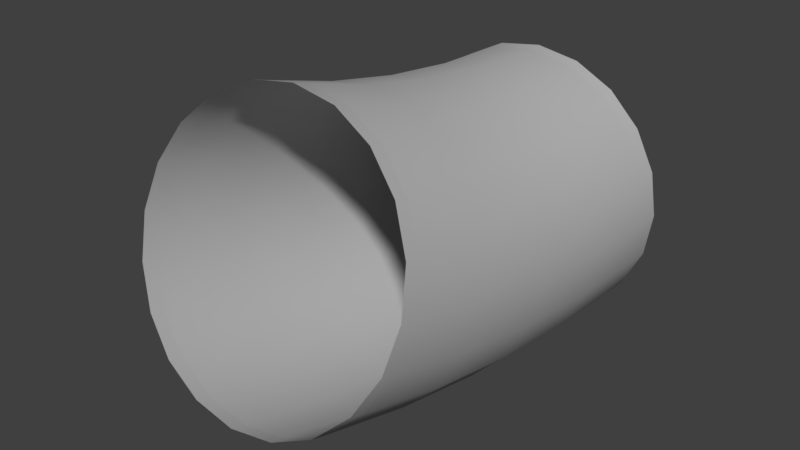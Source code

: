 # Source: s03_10degbend_aa.blend  (saved by Blender 2.78.0; exported with 4.5.12 LTS)
import bpy
from mathutils import Matrix  # noqa: F401  (used for matrix-valued properties, if any)

bpy.ops.wm.read_factory_settings(use_empty=True)
scene = bpy.context.scene
scene.name = 'Scene'

# ---- collections
col_collection_1 = bpy.data.collections.new('Collection 1'); scene.collection.children.link(col_collection_1)

# ---- materials (node trees are filled in below, after node groups)
mat_lambert2 = bpy.data.materials.new('lambert2')
mat_lambert2.alpha_threshold = 0.0
mat_lambert2.use_transparent_shadow = False
mat_lambert2.diffuse_color = (0.5, 0.5, 0.5, 1.0)
mat_lambert2.specular_color = (0.25, 0.25, 0.25)
mat_lambert2.roughness = 0.5

# ---- material node trees

# ---- world
world_world = bpy.data.worlds.new('World'); scene.world = world_world
world_world.color = (0.05088, 0.05088, 0.05088)
world_world.use_sun_shadow = False
world_world.sun_shadow_jitter_overblur = 0.0
world_world.cycles.sampling_method = 'MANUAL'

# ---- meshes
me_vm = bpy.data.meshes.new('VM')
me_vm.from_pydata([(-38.0, 2.337e-06, 9.865e-05), (-36.14, 11.74, 9.466e-05), (-30.74, 22.34, 9.074e-05), (-22.34, 30.74, 8.726e-05), (-11.74, 36.14, 8.458e-05), (-3.662e-06, 38.0, 8.295e-05), (11.74, 36.14, 8.253e-05), (22.34, 30.74, 8.336e-05), (30.74, 22.34, 8.536e-05), (36.14, 11.74, 8.834e-05), (38.0, 5.999e-06, 9.201e-05), (36.14, -11.74, 9.6e-05), (30.74, -22.34, 9.992e-05), (22.34, -30.74, 0.0001034), (11.74, -36.14, 0.0001061), (3.662e-06, -38.0, 0.0001077), (-11.74, -36.14, 0.0001081), (-22.34, -30.74, 0.0001073), (-30.74, -22.34, 0.0001053), (-36.14, -11.74, 0.0001023), (11.74, -36.14, 4.0), (4.012e-06, -38.0, 4.0), (-11.74, -36.14, 4.0), (-22.34, -30.74, 4.0), (-30.74, -22.34, 4.0), (-36.14, -11.74, 4.0), (-38.0, 3.64e-06, 4.0), (-36.14, 11.74, 4.0), (-30.74, 22.34, 4.0), (-22.34, 30.74, 4.0), (-11.74, 36.14, 4.0), (-3.312e-06, 38.0, 4.0), (11.74, 36.14, 4.0), (22.34, 30.74, 4.0), (30.74, 22.34, 4.0), (36.14, 11.74, 4.0), (38.0, 7.302e-06, 4.0), (36.14, -11.74, 4.0), (30.74, -22.34, 4.0), (22.34, -30.74, 4.0), (-38.0, 15.21, 98.36), (-36.14, 26.38, 94.73), (-30.74, 36.46, 91.46), (-22.34, 44.45, 88.86), (-11.74, 49.58, 87.19), (3.91e-06, 51.35, 86.62), (11.74, 49.58, 87.19), (22.34, 44.45, 88.86), (30.74, 36.46, 91.46), (36.14, 26.38, 94.73), (38.0, 15.21, 98.36), (36.14, 4.045, 102.0), (30.74, -6.03, 105.3), (22.34, -14.02, 107.9), (11.74, -19.16, 109.5), (1.329e-05, -20.93, 110.1), (-11.74, -19.16, 109.5), (-22.34, -14.02, 107.9), (-30.74, -6.03, 105.3), (-36.14, 4.045, 102.0), (-38.0, 16.45, 102.2), (-36.14, 27.61, 98.52), (-30.74, 37.69, 95.25), (-22.34, 45.68, 92.65), (-11.74, 50.82, 90.98), (4.242e-06, 52.59, 90.41), (11.74, 50.82, 90.98), (22.34, 45.68, 92.65), (30.74, 37.69, 95.25), (36.14, 27.61, 98.52), (38.0, 16.45, 102.2), (36.14, 5.277, 105.8), (30.74, -4.798, 109.1), (22.34, -12.79, 111.7), (11.74, -17.93, 113.3), (1.362e-05, -19.7, 113.9), (-11.74, -17.93, 113.3), (-22.34, -12.79, 111.7), (-30.74, -4.798, 109.1), (-36.14, 5.277, 105.8), (11.74, 36.98, 25.09), (22.34, 31.6, 25.52), (30.74, 23.22, 26.19), (36.14, 12.66, 27.04), (38.0, 0.959, 27.97), (36.14, -10.75, 28.91), (30.74, -21.31, 29.76), (22.34, -29.69, 30.43), (11.74, -35.07, 30.86), (6.373e-06, -36.92, 31.01), (-11.74, -35.07, 30.86), (-22.34, -29.69, 30.43), (-30.74, -21.31, 29.76), (-36.14, -10.75, 28.91), (-38.0, 0.959, 27.97), (-36.14, 12.66, 27.04), (-30.74, 23.22, 26.19), (-22.34, 31.6, 25.52), (-11.74, 36.98, 25.09), (-1.482e-06, 38.84, 24.94), (11.74, 39.51, 46.04), (22.34, 34.18, 46.9), (30.74, 25.88, 48.24), (36.14, 15.42, 49.93), (38.0, 3.83, 51.8), (36.14, -7.763, 53.67), (30.74, -18.22, 55.35), (22.34, -26.52, 56.69), (11.74, -31.85, 57.55), (8.719e-06, -33.69, 57.85), (-11.74, -31.85, 57.55), (-22.34, -26.52, 56.69), (-30.74, -18.22, 55.35), (-36.14, -7.763, 53.67), (-38.0, 3.83, 51.8), (-36.14, 15.42, 49.93), (-30.74, 25.88, 48.24), (-22.34, 34.18, 46.9), (-11.74, 39.51, 46.04), (3.37e-07, 41.34, 45.74), (11.74, 43.7, 66.73), (22.34, 38.46, 68.01), (30.74, 30.29, 70.01), (36.14, 20.0, 72.52), (38.0, 8.594, 75.31), (36.14, -2.812, 78.1), (30.74, -13.1, 80.62), (22.34, -21.27, 82.62), (11.74, -26.51, 83.9), (1.104e-05, -28.32, 84.34), (-11.74, -26.51, 83.9), (-22.34, -21.27, 82.62), (-30.74, -13.1, 80.62), (-36.14, -2.812, 78.1), (-38.0, 8.594, 75.31), (-36.14, 20.0, 72.52), (-30.74, 30.29, 70.01), (-22.34, 38.46, 68.01), (-11.74, 43.7, 66.73), (2.133e-06, 45.51, 66.28)], [], [(21, 20, 14, 15), (22, 21, 15, 16), (23, 22, 16, 17), (24, 23, 17, 18), (25, 24, 18, 19), (26, 25, 19, 0), (27, 26, 0, 1), (28, 27, 1, 2), (29, 28, 2, 3), (30, 29, 3, 4), (31, 30, 4, 5), (32, 31, 5, 6), (33, 32, 6, 7), (34, 33, 7, 8), (35, 34, 8, 9), (36, 35, 9, 10), (37, 36, 10, 11), (38, 37, 11, 12), (39, 38, 12, 13), (20, 39, 13, 14), (41, 40, 134, 135), (42, 41, 135, 136), (43, 42, 136, 137), (44, 43, 137, 138), (45, 44, 138, 139), (46, 45, 139, 120), (47, 46, 120, 121), (48, 47, 121, 122), (49, 48, 122, 123), (50, 49, 123, 124), (51, 50, 124, 125), (52, 51, 125, 126), (53, 52, 126, 127), (54, 53, 127, 128), (55, 54, 128, 129), (56, 55, 129, 130), (57, 56, 130, 131), (58, 57, 131, 132), (59, 58, 132, 133), (40, 59, 133, 134), (55, 75, 74, 54), (56, 76, 75, 55), (57, 77, 76, 56), (58, 78, 77, 57), (59, 79, 78, 58), (40, 60, 79, 59), (41, 61, 60, 40), (42, 62, 61, 41), (43, 63, 62, 42), (44, 64, 63, 43), (45, 65, 64, 44), (46, 66, 65, 45), (47, 67, 66, 46), (48, 68, 67, 47), (49, 69, 68, 48), (50, 70, 69, 49), (51, 71, 70, 50), (52, 72, 71, 51), (53, 73, 72, 52), (54, 74, 73, 53), (81, 80, 32, 33), (82, 81, 33, 34), (83, 82, 34, 35), (84, 83, 35, 36), (85, 84, 36, 37), (86, 85, 37, 38), (87, 86, 38, 39), (88, 87, 39, 20), (89, 88, 20, 21), (90, 89, 21, 22), (91, 90, 22, 23), (92, 91, 23, 24), (93, 92, 24, 25), (94, 93, 25, 26), (95, 94, 26, 27), (96, 95, 27, 28), (97, 96, 28, 29), (98, 97, 29, 30), (99, 98, 30, 31), (80, 99, 31, 32), (101, 100, 80, 81), (102, 101, 81, 82), (103, 102, 82, 83), (104, 103, 83, 84), (105, 104, 84, 85), (106, 105, 85, 86), (107, 106, 86, 87), (108, 107, 87, 88), (109, 108, 88, 89), (110, 109, 89, 90), (111, 110, 90, 91), (112, 111, 91, 92), (113, 112, 92, 93), (114, 113, 93, 94), (115, 114, 94, 95), (116, 115, 95, 96), (117, 116, 96, 97), (118, 117, 97, 98), (119, 118, 98, 99), (100, 119, 99, 80), (121, 120, 100, 101), (122, 121, 101, 102), (123, 122, 102, 103), (124, 123, 103, 104), (125, 124, 104, 105), (126, 125, 105, 106), (127, 126, 106, 107), (128, 127, 107, 108), (129, 128, 108, 109), (130, 129, 109, 110), (131, 130, 110, 111), (132, 131, 111, 112), (133, 132, 112, 113), (134, 133, 113, 114), (135, 134, 114, 115), (136, 135, 115, 116), (137, 136, 116, 117), (138, 137, 117, 118), (139, 138, 118, 119), (120, 139, 119, 100)])
me_vm.polygons.foreach_set('use_smooth', [True] * 120)
_k = set([(0, 1), (0, 19), (1, 2), (2, 3), (3, 4), (4, 5), (5, 6), (6, 7), (7, 8), (8, 9), (9, 10), (10, 11), (11, 12), (12, 13), (13, 14), (14, 15), (15, 16), (16, 17), (17, 18), (18, 19), (20, 21), (20, 39), (21, 22), (22, 23), (23, 24), (24, 25), (25, 26), (27, 28), (28, 29), (29, 30), (30, 31), (31, 32), (32, 33), (33, 34), (34, 35), (36, 37), (37, 38), (38, 39), (41, 42), (42, 43), (43, 44), (44, 45), (45, 46), (46, 47), (47, 48), (48, 49), (51, 52), (52, 53), (53, 54), (54, 55), (55, 56), (56, 57), (57, 58), (58, 59), (60, 61), (60, 79), (61, 62), (62, 63), (63, 64), (64, 65), (65, 66), (66, 67), (67, 68), (68, 69), (69, 70), (70, 71), (71, 72), (72, 73), (73, 74), (74, 75), (75, 76), (76, 77), (77, 78), (78, 79)])
me_vm.attributes.new('sharp_edge', 'BOOLEAN', 'EDGE').data.foreach_set('value', [ (min(e.vertices), max(e.vertices)) in _k for e in me_vm.edges])
_uv = me_vm.uv_layers.new(name='map1')
_uv.uv.foreach_set('vector', [0.4594, 0.5008, 0.4586, 0.451, 0.4751, 0.4507, 0.4759, 0.5009, 0.4587, 0.5502, 0.4594, 0.5008, 0.4759, 0.5009, 0.4753, 0.5508, 0.4562, 0.6001, 0.4587, 0.5502, 0.4753, 0.5508, 0.4728, 0.6012, 0.4525, 0.6504, 0.4562, 0.6001, 0.4728, 0.6012, 0.4692, 0.652, 0.4474, 0.7005, 0.4525, 0.6504, 0.4692, 0.652, 0.464, 0.7025, 0.4413, 0.7503, 0.4474, 0.7005, 0.464, 0.7025, 0.4577, 0.7526, 0.4345, 0.7999, 0.4413, 0.7503, 0.4577, 0.7526, 0.4511, 0.8024, 0.427, 0.8497, 0.4345, 0.7999, 0.4511, 0.8024, 0.4434, 0.8524, 0.4191, 0.8993, 0.427, 0.8497, 0.4434, 0.8524, 0.4354, 0.9024, 0.4099, 0.9476, 0.4191, 0.8993, 0.4354, 0.9024, 0.4259, 0.9513, 0.3989, 0.9932, 0.4099, 0.9476, 0.4259, 0.9513, 0.4138, 0.9969, 0.4103, 0.05448, 0.3994, 0.009602, 0.4135, 0.005922, 0.426, 0.05106, 0.4193, 0.1027, 0.4103, 0.05448, 0.426, 0.05106, 0.4355, 0.09993, 0.4273, 0.1522, 0.4193, 0.1027, 0.4355, 0.09993, 0.4438, 0.1499, 0.4346, 0.202, 0.4273, 0.1522, 0.4438, 0.1499, 0.4511, 0.1999, 0.4413, 0.2517, 0.4346, 0.202, 0.4511, 0.1999, 0.4577, 0.2498, 0.4473, 0.3012, 0.4413, 0.2517, 0.4577, 0.2498, 0.4638, 0.2994, 0.4523, 0.351, 0.4473, 0.3012, 0.4638, 0.2994, 0.4688, 0.3496, 0.4562, 0.4011, 0.4523, 0.351, 0.4688, 0.3496, 0.4729, 0.4002, 0.4586, 0.451, 0.4562, 0.4011, 0.4729, 0.4002, 0.4751, 0.4507, 0.05124, 0.8027, 0.0439, 0.7521, 0.1441, 0.7419, 0.1478, 0.7912, 0.05947, 0.8525, 0.05124, 0.8027, 0.1478, 0.7912, 0.152, 0.8403, 0.06827, 0.9015, 0.05947, 0.8525, 0.152, 0.8403, 0.1564, 0.8886, 0.07782, 0.9489, 0.06827, 0.9015, 0.1564, 0.8886, 0.1612, 0.9357, 0.08865, 0.9933, 0.07782, 0.9489, 0.1612, 0.9357, 0.166, 0.9808, 0.07885, 0.05189, 0.08996, 0.006928, 0.1675, 0.02026, 0.1623, 0.06541, 0.06904, 0.09943, 0.07885, 0.05189, 0.1623, 0.06541, 0.1573, 0.1125, 0.06026, 0.1481, 0.06904, 0.09943, 0.1573, 0.1125, 0.1527, 0.1607, 0.05185, 0.1978, 0.06026, 0.1481, 0.1527, 0.1607, 0.1483, 0.2098, 0.04423, 0.2483, 0.05185, 0.1978, 0.1483, 0.2098, 0.1445, 0.259, 0.03749, 0.2992, 0.04423, 0.2483, 0.1445, 0.259, 0.1412, 0.3082, 0.03189, 0.3494, 0.03749, 0.2992, 0.1412, 0.3082, 0.1385, 0.3567, 0.02816, 0.3996, 0.03189, 0.3494, 0.1385, 0.3567, 0.1367, 0.405, 0.02551, 0.4504, 0.02816, 0.3996, 0.1367, 0.405, 0.1355, 0.4529, 0.02438, 0.5006, 0.02551, 0.4504, 0.1355, 0.4529, 0.1353, 0.5006, 0.02576, 0.5511, 0.02438, 0.5006, 0.1353, 0.5006, 0.1355, 0.5484, 0.02828, 0.6018, 0.02576, 0.5511, 0.1355, 0.5484, 0.1366, 0.5963, 0.03207, 0.6514, 0.02828, 0.6018, 0.1366, 0.5963, 0.1384, 0.6444, 0.03745, 0.7013, 0.03207, 0.6514, 0.1384, 0.6444, 0.1409, 0.6929, 0.0439, 0.7521, 0.03745, 0.7013, 0.1409, 0.6929, 0.1441, 0.7419, 0.02438, 0.5006, 0.007939, 0.5006, 0.008448, 0.4498, 0.02551, 0.4504, 0.02576, 0.5511, 0.008735, 0.5517, 0.007939, 0.5006, 0.02438, 0.5006, 0.02828, 0.6018, 0.01166, 0.6029, 0.008735, 0.5517, 0.02576, 0.5511, 0.03207, 0.6514, 0.01585, 0.6529, 0.01166, 0.6029, 0.02828, 0.6018, 0.03745, 0.7013, 0.0205, 0.7032, 0.01585, 0.6529, 0.03207, 0.6514, 0.0439, 0.7521, 0.02714, 0.7543, 0.0205, 0.7032, 0.03745, 0.7013, 0.05124, 0.8027, 0.03463, 0.8053, 0.02714, 0.7543, 0.0439, 0.7521, 0.05947, 0.8525, 0.04312, 0.8553, 0.03463, 0.8053, 0.05124, 0.8027, 0.06827, 0.9015, 0.05229, 0.9045, 0.04312, 0.8553, 0.05947, 0.8525, 0.07782, 0.9489, 0.06245, 0.9524, 0.05229, 0.9045, 0.06827, 0.9015, 0.08865, 0.9933, 0.07474, 0.9969, 0.06245, 0.9524, 0.07782, 0.9489, 0.07885, 0.05189, 0.06337, 0.04839, 0.07587, 0.003198, 0.08996, 0.006928, 0.06904, 0.09943, 0.05302, 0.09643, 0.06337, 0.04839, 0.07885, 0.05189, 0.06026, 0.1481, 0.04401, 0.1453, 0.05302, 0.09643, 0.06904, 0.09943, 0.05185, 0.1978, 0.03527, 0.1952, 0.04401, 0.1453, 0.06026, 0.1481, 0.04423, 0.2483, 0.02745, 0.2461, 0.03527, 0.1952, 0.05185, 0.1978, 0.03749, 0.2992, 0.02047, 0.2973, 0.02745, 0.2461, 0.04423, 0.2483, 0.03189, 0.3494, 0.01554, 0.3479, 0.02047, 0.2973, 0.03749, 0.2992, 0.02816, 0.3996, 0.01147, 0.3985, 0.01554, 0.3479, 0.03189, 0.3494, 0.02551, 0.4504, 0.008448, 0.4498, 0.01147, 0.3985, 0.02816, 0.3996, 0.3313, 0.114, 0.3272, 0.06674, 0.4103, 0.05448, 0.4193, 0.1027, 0.3352, 0.1627, 0.3313, 0.114, 0.4193, 0.1027, 0.4273, 0.1522, 0.3386, 0.2116, 0.3352, 0.1627, 0.4273, 0.1522, 0.4346, 0.202, 0.3415, 0.2606, 0.3386, 0.2116, 0.4346, 0.202, 0.4413, 0.2517, 0.3442, 0.3092, 0.3415, 0.2606, 0.4413, 0.2517, 0.4473, 0.3012, 0.3462, 0.3576, 0.3442, 0.3092, 0.4473, 0.3012, 0.4523, 0.351, 0.3479, 0.4055, 0.3462, 0.3576, 0.4523, 0.351, 0.4562, 0.4011, 0.3487, 0.4533, 0.3479, 0.4055, 0.4562, 0.4011, 0.4586, 0.451, 0.3489, 0.5007, 0.3487, 0.4533, 0.4586, 0.451, 0.4594, 0.5008, 0.3488, 0.5481, 0.3489, 0.5007, 0.4594, 0.5008, 0.4587, 0.5502, 0.3479, 0.5959, 0.3488, 0.5481, 0.4587, 0.5502, 0.4562, 0.6001, 0.3462, 0.6438, 0.3479, 0.5959, 0.4562, 0.6001, 0.4525, 0.6504, 0.344, 0.6923, 0.3462, 0.6438, 0.4525, 0.6504, 0.4474, 0.7005, 0.3412, 0.741, 0.344, 0.6923, 0.4474, 0.7005, 0.4413, 0.7503, 0.3382, 0.7901, 0.3412, 0.741, 0.4413, 0.7503, 0.4345, 0.7999, 0.3347, 0.8392, 0.3382, 0.7901, 0.4345, 0.7999, 0.427, 0.8497, 0.3306, 0.888, 0.3347, 0.8392, 0.427, 0.8497, 0.4191, 0.8993, 0.3264, 0.9352, 0.3306, 0.888, 0.4191, 0.8993, 0.4099, 0.9476, 0.3218, 0.9802, 0.3264, 0.9352, 0.4099, 0.9476, 0.3989, 0.9932, 0.3272, 0.06674, 0.3228, 0.02212, 0.3994, 0.009602, 0.4103, 0.05448, 0.2444, 0.1171, 0.2448, 0.07026, 0.3272, 0.06674, 0.3313, 0.114, 0.2439, 0.1654, 0.2444, 0.1171, 0.3313, 0.114, 0.3352, 0.1627, 0.2435, 0.2142, 0.2439, 0.1654, 0.3352, 0.1627, 0.3386, 0.2116, 0.2431, 0.2629, 0.2435, 0.2142, 0.3386, 0.2116, 0.3415, 0.2606, 0.2428, 0.3114, 0.2431, 0.2629, 0.3415, 0.2606, 0.3442, 0.3092, 0.2426, 0.3593, 0.2428, 0.3114, 0.3442, 0.3092, 0.3462, 0.3576, 0.2423, 0.4067, 0.2426, 0.3593, 0.3462, 0.3576, 0.3479, 0.4055, 0.2424, 0.4538, 0.2423, 0.4067, 0.3479, 0.4055, 0.3487, 0.4533, 0.2422, 0.5007, 0.2424, 0.4538, 0.3487, 0.4533, 0.3489, 0.5007, 0.2423, 0.5475, 0.2422, 0.5007, 0.3489, 0.5007, 0.3488, 0.5481, 0.2423, 0.5946, 0.2423, 0.5475, 0.3488, 0.5481, 0.3479, 0.5959, 0.2425, 0.642, 0.2423, 0.5946, 0.3479, 0.5959, 0.3462, 0.6438, 0.2426, 0.6899, 0.2425, 0.642, 0.3462, 0.6438, 0.344, 0.6923, 0.2427, 0.7384, 0.2426, 0.6899, 0.344, 0.6923, 0.3412, 0.741, 0.243, 0.7872, 0.2427, 0.7384, 0.3412, 0.741, 0.3382, 0.7901, 0.2432, 0.836, 0.243, 0.7872, 0.3382, 0.7901, 0.3347, 0.8392, 0.2435, 0.8843, 0.2432, 0.836, 0.3347, 0.8392, 0.3306, 0.888, 0.2437, 0.9315, 0.2435, 0.8843, 0.3306, 0.888, 0.3264, 0.9352, 0.2439, 0.9768, 0.2437, 0.9315, 0.3264, 0.9352, 0.3218, 0.9802, 0.2448, 0.07026, 0.2453, 0.02504, 0.3228, 0.02212, 0.3272, 0.06674, 0.1573, 0.1125, 0.1623, 0.06541, 0.2448, 0.07026, 0.2444, 0.1171, 0.1527, 0.1607, 0.1573, 0.1125, 0.2444, 0.1171, 0.2439, 0.1654, 0.1483, 0.2098, 0.1527, 0.1607, 0.2439, 0.1654, 0.2435, 0.2142, 0.1445, 0.259, 0.1483, 0.2098, 0.2435, 0.2142, 0.2431, 0.2629, 0.1412, 0.3082, 0.1445, 0.259, 0.2431, 0.2629, 0.2428, 0.3114, 0.1385, 0.3567, 0.1412, 0.3082, 0.2428, 0.3114, 0.2426, 0.3593, 0.1367, 0.405, 0.1385, 0.3567, 0.2426, 0.3593, 0.2423, 0.4067, 0.1355, 0.4529, 0.1367, 0.405, 0.2423, 0.4067, 0.2424, 0.4538, 0.1353, 0.5006, 0.1355, 0.4529, 0.2424, 0.4538, 0.2422, 0.5007, 0.1355, 0.5484, 0.1353, 0.5006, 0.2422, 0.5007, 0.2423, 0.5475, 0.1366, 0.5963, 0.1355, 0.5484, 0.2423, 0.5475, 0.2423, 0.5946, 0.1384, 0.6444, 0.1366, 0.5963, 0.2423, 0.5946, 0.2425, 0.642, 0.1409, 0.6929, 0.1384, 0.6444, 0.2425, 0.642, 0.2426, 0.6899, 0.1441, 0.7419, 0.1409, 0.6929, 0.2426, 0.6899, 0.2427, 0.7384, 0.1478, 0.7912, 0.1441, 0.7419, 0.2427, 0.7384, 0.243, 0.7872, 0.152, 0.8403, 0.1478, 0.7912, 0.243, 0.7872, 0.2432, 0.836, 0.1564, 0.8886, 0.152, 0.8403, 0.2432, 0.836, 0.2435, 0.8843, 0.1612, 0.9357, 0.1564, 0.8886, 0.2435, 0.8843, 0.2437, 0.9315, 0.166, 0.9808, 0.1612, 0.9357, 0.2437, 0.9315, 0.2439, 0.9768, 0.1623, 0.06541, 0.1675, 0.02026, 0.2453, 0.02504, 0.2448, 0.07026])
me_vm.materials.append(mat_lambert2)
me_vm.use_remesh_preserve_volume = False
me_vm.use_remesh_preserve_attributes = False
me_vm.use_mirror_vertex_groups = False
me_vm.update()
me_vm.normals_split_custom_set([tuple(v) for v in zip(*[iter([-4.802e-08, 1.0, 0.0, -0.309, 0.9511, 0.0, -0.309, 0.9511, 0.0, -4.322e-08, 1.0, 0.0, 0.309, 0.9511, 0.0, -4.802e-08, 1.0, 0.0, -4.322e-08, 1.0, 0.0, 0.309, 0.9511, 0.0, 0.5878, 0.809, -1.624e-07, 0.309, 0.9511, 0.0, 0.309, 0.9511, 0.0, 0.5878, 0.809, -1.624e-07, 0.809, 0.5878, -2.436e-07, 0.5878, 0.809, -1.624e-07, 0.5878, 0.809, -1.624e-07, 0.809, 0.5878, -2.436e-07, 0.9511, 0.309, -1.117e-07, 0.809, 0.5878, -2.436e-07, 0.809, 0.5878, -2.436e-07, 0.9511, 0.309, -1.117e-07, 1.0, 0.005857, -0.0002344, 0.9511, 0.309, -1.117e-07, 0.9511, 0.309, -1.117e-07, 1.0, -1.585e-07, 2.519e-14, 0.9538, -0.3004, 0.005823, 1.0, 0.005857, -0.0002344, 1.0, -1.585e-07, 2.519e-14, 0.9511, -0.309, 1.117e-07, 0.809, -0.5878, 2.436e-07, 0.9538, -0.3004, 0.005823, 0.9511, -0.309, 1.117e-07, 0.809, -0.5878, 2.436e-07, 0.5878, -0.809, 1.624e-07, 0.809, -0.5878, 2.436e-07, 0.809, -0.5878, 2.436e-07, 0.5878, -0.809, 1.624e-07, 0.309, -0.9511, 3.249e-07, 0.5878, -0.809, 1.624e-07, 0.5878, -0.809, 1.624e-07, 0.309, -0.9511, 3.249e-07, 4.322e-08, -1.0, 1.832e-13, 0.309, -0.9511, 3.249e-07, 0.309, -0.9511, 3.249e-07, 4.802e-08, -1.0, 1.832e-13, -0.309, -0.9511, -3.249e-07, 4.322e-08, -1.0, 1.832e-13, 4.802e-08, -1.0, 1.832e-13, -0.309, -0.9511, -3.249e-07, -0.5878, -0.809, 1.624e-07, -0.309, -0.9511, -3.249e-07, -0.309, -0.9511, -3.249e-07, -0.5878, -0.809, 1.624e-07, -0.809, -0.5878, 2.436e-07, -0.5878, -0.809, 1.624e-07, -0.5878, -0.809, 1.624e-07, -0.809, -0.5878, 2.436e-07, -0.9538, -0.3005, 0.005824, -0.809, -0.5878, 2.436e-07, -0.809, -0.5878, 2.436e-07, -0.9511, -0.309, 1.117e-07, -1.0, 0.005811, -0.0002325, -0.9538, -0.3005, 0.005824, -0.9511, -0.309, 1.117e-07, -1.0, -5.283e-08, 1.015e-08, -0.9511, 0.309, -1.015e-07, -1.0, 0.005811, -0.0002325, -1.0, -5.283e-08, 1.015e-08, -0.9511, 0.309, -1.015e-07, -0.809, 0.5878, -2.436e-07, -0.9511, 0.309, -1.015e-07, -0.9511, 0.309, -1.015e-07, -0.809, 0.5878, -2.436e-07, -0.5878, 0.809, -1.624e-07, -0.809, 0.5878, -2.436e-07, -0.809, 0.5878, -2.436e-07, -0.5878, 0.809, -1.624e-07, -0.309, 0.9511, 0.0, -0.5878, 0.809, -1.624e-07, -0.5878, 0.809, -1.624e-07, -0.309, 0.9511, 0.0, 0.9534, -0.2884, 0.08842, 1.0, 0.004982, -0.001426, 1.0, 0.006642, -0.00162, 0.9531, -0.294, 0.07193, 0.8119, -0.5611, 0.1612, 0.9534, -0.2884, 0.08842, 0.9531, -0.294, 0.07193, 0.8124, -0.5664, 0.1386, 0.5906, -0.7756, 0.223, 0.8119, -0.5611, 0.1612, 0.8124, -0.5664, 0.1386, 0.5911, -0.7835, 0.1918, 0.3106, -0.9135, 0.2627, 0.5906, -0.7756, 0.223, 0.5911, -0.7835, 0.1918, 0.3111, -0.9231, 0.226, 4.594e-06, -0.9611, 0.2763, 0.3106, -0.9135, 0.2627, 0.3111, -0.9231, 0.226, 2.482e-06, -0.9714, 0.2376, -0.3107, -0.9135, 0.2627, 4.594e-06, -0.9611, 0.2763, 2.482e-06, -0.9714, 0.2376, -0.3111, -0.9231, 0.226, -0.5906, -0.7755, 0.2229, -0.3107, -0.9135, 0.2627, -0.3111, -0.9231, 0.226, -0.5913, -0.7833, 0.1918, -0.8118, -0.5612, 0.1613, -0.5906, -0.7755, 0.2229, -0.5913, -0.7833, 0.1918, -0.8124, -0.5664, 0.1386, -0.9534, -0.2884, 0.08842, -0.8118, -0.5612, 0.1613, -0.8124, -0.5664, 0.1386, -0.9531, -0.2939, 0.07191, -1.0, 0.004983, -0.001424, -0.9534, -0.2884, 0.08842, -0.9531, -0.2939, 0.07191, -1.0, 0.006643, -0.001615, -0.9486, 0.3028, -0.09247, -1.0, 0.004983, -0.001424, -1.0, 0.006643, -0.001615, -0.949, 0.3062, -0.07482, -0.8059, 0.5691, -0.1633, -0.9486, 0.3028, -0.09247, -0.949, 0.3062, -0.07482, -0.8059, 0.5752, -0.1405, -0.5848, 0.7797, -0.2237, -0.8059, 0.5691, -0.1633, -0.8059, 0.5752, -0.1405, -0.5847, 0.7881, -0.1925, -0.307, 0.9148, -0.2625, -0.5848, 0.7797, -0.2237, -0.5847, 0.7881, -0.1925, -0.3069, 0.9246, -0.2257, -4.819e-08, 0.9612, -0.2758, -0.307, 0.9148, -0.2625, -0.3069, 0.9246, -0.2257, -3.619e-08, 0.9714, -0.2373, 0.3075, 0.9147, -0.2624, -4.819e-08, 0.9612, -0.2758, -3.619e-08, 0.9714, -0.2373, 0.3072, 0.9245, -0.2258, 0.5845, 0.7799, -0.2238, 0.3075, 0.9147, -0.2624, 0.3072, 0.9245, -0.2258, 0.5846, 0.7881, -0.1925, 0.8059, 0.5691, -0.1633, 0.5845, 0.7799, -0.2238, 0.5846, 0.7881, -0.1925, 0.8058, 0.5752, -0.1405, 0.9486, 0.3028, -0.09247, 0.8059, 0.5691, -0.1633, 0.8058, 0.5752, -0.1405, 0.949, 0.3062, -0.07481, 1.0, 0.004982, -0.001426, 0.9486, 0.3028, -0.09247, 0.949, 0.3062, -0.07481, 1.0, 0.006642, -0.00162, -1.921e-07, 0.9511, -0.309, -2.257e-07, 0.9511, -0.309, -0.309, 0.9045, -0.2939, -0.309, 0.9045, -0.2939, 0.309, 0.9045, -0.2939, 0.309, 0.9045, -0.2939, -2.257e-07, 0.9511, -0.309, -1.921e-07, 0.9511, -0.309, 0.5878, 0.7694, -0.25, 0.5878, 0.7694, -0.25, 0.309, 0.9045, -0.2939, 0.309, 0.9045, -0.2939, 0.809, 0.559, -0.1816, 0.809, 0.559, -0.1816, 0.5878, 0.7694, -0.25, 0.5878, 0.7694, -0.25, 0.9486, 0.3028, -0.09247, 0.9511, 0.2939, -0.09549, 0.809, 0.559, -0.1816, 0.809, 0.559, -0.1816, 1.0, 0.004982, -0.001426, 1.0, 1.105e-07, 1.378e-06, 0.9511, 0.2939, -0.09549, 0.9486, 0.3028, -0.09247, 0.9534, -0.2884, 0.08842, 0.9511, -0.2939, 0.0955, 1.0, 1.105e-07, 1.378e-06, 1.0, 0.004982, -0.001426, 0.809, -0.559, 0.1817, 0.809, -0.559, 0.1817, 0.9511, -0.2939, 0.0955, 0.9534, -0.2884, 0.08842, 0.5878, -0.7694, 0.25, 0.5878, -0.7694, 0.25, 0.809, -0.559, 0.1817, 0.809, -0.559, 0.1817, 0.309, -0.9045, 0.2939, 0.309, -0.9045, 0.2939, 0.5878, -0.7694, 0.25, 0.5878, -0.7694, 0.25, 4.87e-06, -0.9511, 0.309, 4.543e-06, -0.9511, 0.309, 0.309, -0.9045, 0.2939, 0.309, -0.9045, 0.2939, -0.309, -0.9045, 0.2939, -0.309, -0.9045, 0.2939, 4.543e-06, -0.9511, 0.309, 4.87e-06, -0.9511, 0.309, -0.5878, -0.7694, 0.25, -0.5878, -0.7694, 0.25, -0.309, -0.9045, 0.2939, -0.309, -0.9045, 0.2939, -0.809, -0.559, 0.1817, -0.809, -0.559, 0.1817, -0.5878, -0.7694, 0.25, -0.5878, -0.7694, 0.25, -0.9534, -0.2884, 0.08842, -0.9511, -0.2939, 0.0955, -0.809, -0.559, 0.1817, -0.809, -0.559, 0.1817, -1.0, 0.004983, -0.001424, -1.0, 6.291e-07, 1.426e-06, -0.9511, -0.2939, 0.0955, -0.9534, -0.2884, 0.08842, -0.9486, 0.3028, -0.09247, -0.9511, 0.2939, -0.09549, -1.0, 6.291e-07, 1.426e-06, -1.0, 0.004983, -0.001424, -0.809, 0.559, -0.1816, -0.809, 0.559, -0.1816, -0.9511, 0.2939, -0.09549, -0.9486, 0.3028, -0.09247, -0.5878, 0.7694, -0.25, -0.5878, 0.7694, -0.25, -0.809, 0.559, -0.1816, -0.809, 0.559, -0.1816, -0.309, 0.9045, -0.2939, -0.309, 0.9045, -0.2939, -0.5878, 0.7694, -0.25, -0.5878, 0.7694, -0.25, -0.5912, -0.804, 0.06442, -0.3112, -0.9473, 0.07591, -0.3109, -0.9497, 0.03799, -0.5909, -0.8061, 0.03224, -0.8125, -0.5811, 0.04657, -0.5912, -0.804, 0.06442, -0.5909, -0.8061, 0.03224, -0.8122, -0.5829, 0.02332, -0.9531, -0.3016, 0.02416, -0.8125, -0.5811, 0.04657, -0.8122, -0.5829, 0.02332, -0.9538, -0.3005, 0.005824, -1.0, 0.006916, -0.0005543, -0.9531, -0.3016, 0.02416, -0.9538, -0.3005, 0.005824, -1.0, 0.005811, -0.0002325, -0.949, 0.3143, -0.02519, -1.0, 0.006916, -0.0005543, -1.0, 0.005811, -0.0002325, -0.949, 0.3151, -0.01261, -0.8058, 0.5903, -0.0473, -0.949, 0.3143, -0.02519, -0.949, 0.3151, -0.01261, -0.8056, 0.592, -0.02368, -0.5846, 0.8087, -0.0648, -0.8058, 0.5903, -0.0473, -0.8056, 0.592, -0.02368, -0.5843, 0.8109, -0.03244, -0.3071, 0.9486, -0.07601, -0.5846, 0.8087, -0.0648, -0.5843, 0.8109, -0.03244, -0.307, 0.951, -0.03804, -5.308e-08, 0.9968, -0.07987, -0.3071, 0.9486, -0.07601, -0.307, 0.951, -0.03804, -5.304e-08, 0.9992, -0.03997, 0.3075, 0.9485, -0.076, -5.308e-08, 0.9968, -0.07987, -5.304e-08, 0.9992, -0.03997, 0.3067, 0.951, -0.03804, 0.5847, 0.8087, -0.0648, 0.3075, 0.9485, -0.076, 0.3067, 0.951, -0.03804, 0.5843, 0.8109, -0.03244, 0.8058, 0.5903, -0.0473, 0.5847, 0.8087, -0.0648, 0.5843, 0.8109, -0.03244, 0.8055, 0.5921, -0.02369, 0.949, 0.3143, -0.02518, 0.8058, 0.5903, -0.0473, 0.8055, 0.5921, -0.02369, 0.949, 0.3152, -0.01261, 1.0, 0.006916, -0.0005539, 0.949, 0.3143, -0.02518, 0.949, 0.3152, -0.01261, 1.0, 0.005857, -0.0002344, 0.9531, -0.3016, 0.02417, 1.0, 0.006916, -0.0005539, 1.0, 0.005857, -0.0002344, 0.9538, -0.3004, 0.005823, 0.8125, -0.5811, 0.04657, 0.9531, -0.3016, 0.02417, 0.9538, -0.3004, 0.005823, 0.8122, -0.5829, 0.02332, 0.5912, -0.8039, 0.06442, 0.8125, -0.5811, 0.04657, 0.8122, -0.5829, 0.02332, 0.5909, -0.8061, 0.03224, 0.3111, -0.9473, 0.07591, 0.5912, -0.8039, 0.06442, 0.5909, -0.8061, 0.03224, 0.3111, -0.9496, 0.03799, 5.984e-08, -0.9968, 0.07987, 0.3111, -0.9473, 0.07591, 0.3111, -0.9496, 0.03799, 4.783e-08, -0.9992, 0.03997, -0.3112, -0.9473, 0.07591, 5.984e-08, -0.9968, 0.07987, 4.783e-08, -0.9992, 0.03997, -0.3109, -0.9497, 0.03799, -0.5912, -0.7962, 0.1284, -0.3109, -0.9383, 0.1513, -0.3112, -0.9473, 0.07591, -0.5912, -0.804, 0.06442, -0.8124, -0.5756, 0.09284, -0.5912, -0.7962, 0.1284, -0.5912, -0.804, 0.06442, -0.8125, -0.5811, 0.04657, -0.9532, -0.2986, 0.04817, -0.8124, -0.5756, 0.09284, -0.8125, -0.5811, 0.04657, -0.9531, -0.3016, 0.02416, -1.0, 0.006939, -0.001119, -0.9532, -0.2986, 0.04817, -0.9531, -0.3016, 0.02416, -1.0, 0.006916, -0.0005543, -0.949, 0.3113, -0.0502, -1.0, 0.006939, -0.001119, -1.0, 0.006916, -0.0005543, -0.949, 0.3143, -0.02519, -0.8058, 0.5846, -0.0943, -0.949, 0.3113, -0.0502, -0.949, 0.3143, -0.02519, -0.8058, 0.5903, -0.0473, -0.5847, 0.8009, -0.1292, -0.8058, 0.5846, -0.0943, -0.8058, 0.5903, -0.0473, -0.5846, 0.8087, -0.0648, -0.3074, 0.9394, -0.1515, -0.5847, 0.8009, -0.1292, -0.5846, 0.8087, -0.0648, -0.3071, 0.9486, -0.07601, -3.136e-08, 0.9872, -0.1592, -0.3074, 0.9394, -0.1515, -0.3071, 0.9486, -0.07601, -5.308e-08, 0.9968, -0.07987, 0.3074, 0.9394, -0.1515, -3.136e-08, 0.9872, -0.1592, -5.308e-08, 0.9968, -0.07987, 0.3075, 0.9485, -0.076, 0.5846, 0.801, -0.1292, 0.3074, 0.9394, -0.1515, 0.3075, 0.9485, -0.076, 0.5847, 0.8087, -0.0648, 0.8058, 0.5847, -0.0943, 0.5846, 0.801, -0.1292, 0.5847, 0.8087, -0.0648, 0.8058, 0.5903, -0.0473, 0.949, 0.3113, -0.0502, 0.8058, 0.5847, -0.0943, 0.8058, 0.5903, -0.0473, 0.949, 0.3143, -0.02518, 1.0, 0.006939, -0.001117, 0.949, 0.3113, -0.0502, 0.949, 0.3143, -0.02518, 1.0, 0.006916, -0.0005539, 0.9532, -0.2986, 0.04817, 1.0, 0.006939, -0.001117, 1.0, 0.006916, -0.0005539, 0.9531, -0.3016, 0.02417, 0.8124, -0.5756, 0.09285, 0.9532, -0.2986, 0.04817, 0.9531, -0.3016, 0.02417, 0.8125, -0.5811, 0.04657, 0.5912, -0.7963, 0.1284, 0.8124, -0.5756, 0.09285, 0.8125, -0.5811, 0.04657, 0.5912, -0.8039, 0.06442, 0.3111, -0.9383, 0.1513, 0.5912, -0.7963, 0.1284, 0.5912, -0.8039, 0.06442, 0.3111, -0.9473, 0.07591, 7.899e-08, -0.9872, 0.1592, 0.3111, -0.9383, 0.1513, 0.3111, -0.9473, 0.07591, 5.984e-08, -0.9968, 0.07987, -0.3109, -0.9383, 0.1513, 7.899e-08, -0.9872, 0.1592, 5.984e-08, -0.9968, 0.07987, -0.3112, -0.9473, 0.07591, -0.5913, -0.7833, 0.1918, -0.3111, -0.9231, 0.226, -0.3109, -0.9383, 0.1513, -0.5912, -0.7962, 0.1284, -0.8124, -0.5664, 0.1386, -0.5913, -0.7833, 0.1918, -0.5912, -0.7962, 0.1284, -0.8124, -0.5756, 0.09284, -0.9531, -0.2939, 0.07191, -0.8124, -0.5664, 0.1386, -0.8124, -0.5756, 0.09284, -0.9532, -0.2986, 0.04817, -1.0, 0.006643, -0.001615, -0.9531, -0.2939, 0.07191, -0.9532, -0.2986, 0.04817, -1.0, 0.006939, -0.001119, -0.949, 0.3062, -0.07482, -1.0, 0.006643, -0.001615, -1.0, 0.006939, -0.001119, -0.949, 0.3113, -0.0502, -0.8059, 0.5752, -0.1405, -0.949, 0.3062, -0.07482, -0.949, 0.3113, -0.0502, -0.8058, 0.5846, -0.0943, -0.5847, 0.7881, -0.1925, -0.8059, 0.5752, -0.1405, -0.8058, 0.5846, -0.0943, -0.5847, 0.8009, -0.1292, -0.3069, 0.9246, -0.2257, -0.5847, 0.7881, -0.1925, -0.5847, 0.8009, -0.1292, -0.3074, 0.9394, -0.1515, -3.619e-08, 0.9714, -0.2373, -0.3069, 0.9246, -0.2257, -0.3074, 0.9394, -0.1515, -3.136e-08, 0.9872, -0.1592, 0.3072, 0.9245, -0.2258, -3.619e-08, 0.9714, -0.2373, -3.136e-08, 0.9872, -0.1592, 0.3074, 0.9394, -0.1515, 0.5846, 0.7881, -0.1925, 0.3072, 0.9245, -0.2258, 0.3074, 0.9394, -0.1515, 0.5846, 0.801, -0.1292, 0.8058, 0.5752, -0.1405, 0.5846, 0.7881, -0.1925, 0.5846, 0.801, -0.1292, 0.8058, 0.5847, -0.0943, 0.949, 0.3062, -0.07481, 0.8058, 0.5752, -0.1405, 0.8058, 0.5847, -0.0943, 0.949, 0.3113, -0.0502, 1.0, 0.006642, -0.00162, 0.949, 0.3062, -0.07481, 0.949, 0.3113, -0.0502, 1.0, 0.006939, -0.001117, 0.9531, -0.294, 0.07193, 1.0, 0.006642, -0.00162, 1.0, 0.006939, -0.001117, 0.9532, -0.2986, 0.04817, 0.8124, -0.5664, 0.1386, 0.9531, -0.294, 0.07193, 0.9532, -0.2986, 0.04817, 0.8124, -0.5756, 0.09285, 0.5911, -0.7835, 0.1918, 0.8124, -0.5664, 0.1386, 0.8124, -0.5756, 0.09285, 0.5912, -0.7963, 0.1284, 0.3111, -0.9231, 0.226, 0.5911, -0.7835, 0.1918, 0.5912, -0.7963, 0.1284, 0.3111, -0.9383, 0.1513, 2.482e-06, -0.9714, 0.2376, 0.3111, -0.9231, 0.226, 0.3111, -0.9383, 0.1513, 7.899e-08, -0.9872, 0.1592, -0.3111, -0.9231, 0.226, 2.482e-06, -0.9714, 0.2376, 7.899e-08, -0.9872, 0.1592, -0.3109, -0.9383, 0.1513])] * 3)])

# ---- objects
ob_vm = bpy.data.objects.new('VM', me_vm)

# ---- transforms, parenting, visibility, modifiers, constraints
ob_vm.location = (2.274e-12, 9.346e-05, -2.384e-06)
ob_vm.rotation_euler = (1.571, -0.0, 0.0)
ob_vm.color = (0.8, 0.8, 0.8, 1.0)
ob_vm.lineart.crease_threshold = 0.0

# ---- collection membership
col_collection_1.objects.link(ob_vm)

# ---- scene / render settings (as saved in the file)
scene.frame_start = 1; scene.frame_end = 250; scene.frame_set(1)
scene.render.engine = 'BLENDER_EEVEE_NEXT'
scene.render.resolution_percentage = 50
scene.render.dither_intensity = 0.0
scene.cycles.use_denoising = False
scene.cycles.samples = 128
scene.cycles.sampling_pattern = 'TABULATED_SOBOL'
scene.cycles.light_sampling_threshold = 0.0
scene.cycles.use_adaptive_sampling = False
scene.cycles.use_light_tree = False
scene.cycles.blur_glossy = 0.0
scene.cycles.sample_clamp_indirect = 0.0
scene.view_settings.view_transform = 'Standard'
bpy.context.view_layer.update()

# ---- added for rendering (the .blend has no active camera and no usable light): camera, sun
cam_auto = bpy.data.cameras.new('AutoCamera')
cam_auto.lens = 50.0
cam_auto.sensor_width = 36.0
cam_auto.clip_end = 2665.84
ob_auto_camera = bpy.data.objects.new('AutoCamera', cam_auto)
scene.collection.objects.link(ob_auto_camera)
ob_auto_camera.location = (151.9, -239.228, 128.813)
ob_auto_camera.rotation_euler = (1.09748, -7.21219e-08, 0.694738)
scene.camera = ob_auto_camera
light_auto_sun = bpy.data.lights.new('AutoSun', 'SUN')
light_auto_sun.energy = 3.0
light_auto_sun.angle = 0.0523599
ob_auto_sun = bpy.data.objects.new('AutoSun', light_auto_sun)
scene.collection.objects.link(ob_auto_sun)
ob_auto_sun.rotation_euler = (0.872665, 0.174533, 0.523599)
bpy.context.view_layer.update()
